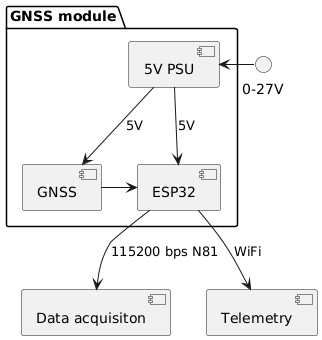

The diagram above was rendered by PlantUML. Its source (embedded in the PNG):
@startuml
package "GNSS module" {
  [5V PSU]
  [GNSS]
  [ESP32]
}

[GNSS] -right-> [ESP32]
[ESP32] --> [Data acquisiton] : 115200 bps N81
[ESP32] --> [Telemetry] : WiFi
[5V PSU] --> [ESP32] : 5V
[5V PSU] --> [GNSS] : 5V

"0-27V" -right-> [5V PSU]
@enduml